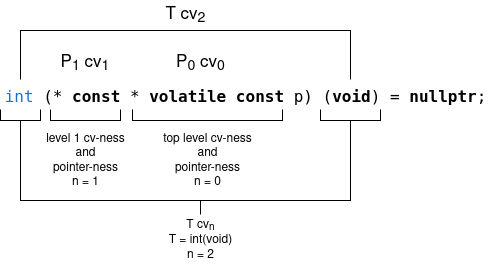

The diagram above was exported from draw.io. Its source (the exported page's mxGraphModel, read from the mxfile embedded in the PNG):
<mxGraphModel dx="727" dy="429" grid="1" gridSize="10" guides="1" tooltips="1" connect="1" arrows="1" fold="1" page="1" pageScale="1" pageWidth="850" pageHeight="1100" math="0" shadow="0">
  <root>
    <mxCell id="0" />
    <mxCell id="1" parent="0" />
    <mxCell id="fWM16iK1kbh5DjnZ0qec-1" value="&lt;pre class=&quot;highlight&quot;&gt;&lt;font style=&quot;font-size: 16px;&quot;&gt;&lt;code&gt;&lt;span class=&quot;kt&quot;&gt;&lt;span style=&quot;color: light-dark(rgb(28, 113, 216), rgb(237, 237, 237));&quot;&gt;int&lt;/span&gt;&lt;/span&gt; (&lt;span class=&quot;o&quot;&gt;* &lt;b&gt;const&lt;/b&gt; *&lt;/span&gt; &lt;b&gt;&lt;span class=&quot;k&quot;&gt;volatile&lt;/span&gt;&lt;/b&gt; &lt;b&gt;&lt;span class=&quot;k&quot;&gt;const&lt;/span&gt;&lt;/b&gt; &lt;span class=&quot;n&quot;&gt;p&lt;/span&gt;) (&lt;b&gt;void&lt;/b&gt;) &lt;span class=&quot;o&quot;&gt;=&lt;/span&gt; &lt;b&gt;nullptr&lt;/b&gt;&lt;span class=&quot;p&quot;&gt;;&lt;/span&gt;&lt;br&gt;&lt;/code&gt;&lt;/font&gt;&lt;/pre&gt;" style="text;html=1;align=center;verticalAlign=middle;whiteSpace=wrap;rounded=0;" parent="1" vertex="1">
      <mxGeometry x="160" y="110" width="490" height="50" as="geometry" />
    </mxCell>
    <mxCell id="fWM16iK1kbh5DjnZ0qec-3" value="" style="shape=partialRectangle;whiteSpace=wrap;html=1;bottom=1;right=1;left=1;top=0;fillColor=none;routingCenterX=-0.5;" parent="1" vertex="1">
      <mxGeometry x="292" y="150" width="150" height="10" as="geometry" />
    </mxCell>
    <mxCell id="fWM16iK1kbh5DjnZ0qec-5" value="" style="shape=partialRectangle;whiteSpace=wrap;html=1;bottom=1;right=1;left=1;top=0;fillColor=none;routingCenterX=-0.5;" parent="1" vertex="1">
      <mxGeometry x="210" y="150" width="70" height="10" as="geometry" />
    </mxCell>
    <mxCell id="fWM16iK1kbh5DjnZ0qec-7" value="&lt;div&gt;top level cv-ness&lt;/div&gt;&lt;div&gt;and&lt;/div&gt;&lt;div&gt;pointer-ness&lt;/div&gt;&lt;div&gt;n = 0&lt;/div&gt;" style="text;html=1;align=center;verticalAlign=middle;whiteSpace=wrap;rounded=0;" parent="1" vertex="1">
      <mxGeometry x="318.25" y="170" width="97.5" height="60" as="geometry" />
    </mxCell>
    <mxCell id="fWM16iK1kbh5DjnZ0qec-8" value="&lt;font style=&quot;font-size: 17px;&quot;&gt;T&amp;nbsp;&lt;/font&gt;&lt;font style=&quot;font-size: 17px;&quot;&gt;cv&lt;sub&gt;2&lt;/sub&gt;&lt;/font&gt;" style="text;html=1;align=center;verticalAlign=middle;whiteSpace=wrap;rounded=0;" parent="1" vertex="1">
      <mxGeometry x="310" y="40" width="70" height="30" as="geometry" />
    </mxCell>
    <mxCell id="fWM16iK1kbh5DjnZ0qec-9" value="&lt;div&gt;level 1 cv-ness&lt;/div&gt;&lt;div&gt;and&lt;/div&gt;&lt;div&gt;pointer-ness&lt;/div&gt;&lt;div&gt;n = 1&lt;/div&gt;" style="text;html=1;align=center;verticalAlign=middle;whiteSpace=wrap;rounded=0;" parent="1" vertex="1">
      <mxGeometry x="196.25" y="170" width="97.5" height="60" as="geometry" />
    </mxCell>
    <mxCell id="fWM16iK1kbh5DjnZ0qec-10" value="&lt;div&gt;T cv&lt;sub&gt;n&lt;/sub&gt;&lt;/div&gt;&lt;div&gt;T = int(void)&lt;/div&gt;&lt;div&gt;n = 2&lt;/div&gt;" style="text;html=1;align=center;verticalAlign=middle;whiteSpace=wrap;rounded=0;" parent="1" vertex="1">
      <mxGeometry x="320" y="254" width="80" height="50" as="geometry" />
    </mxCell>
    <mxCell id="sQaTWOpLuAk7gny6kL_w-1" value="&lt;font style=&quot;font-size: 17px;&quot;&gt;P&lt;sub&gt;0&lt;/sub&gt;&lt;/font&gt;&lt;font style=&quot;font-size: 17px;&quot;&gt; cv&lt;sub&gt;0&lt;/sub&gt;&lt;/font&gt;" style="text;html=1;align=center;verticalAlign=middle;whiteSpace=wrap;rounded=0;" parent="1" vertex="1">
      <mxGeometry x="320" y="88" width="80" height="30" as="geometry" />
    </mxCell>
    <mxCell id="sQaTWOpLuAk7gny6kL_w-2" value="&lt;font style=&quot;font-size: 17px;&quot;&gt;P&lt;sub&gt;1&lt;/sub&gt;&lt;/font&gt;&lt;font style=&quot;font-size: 17px;&quot;&gt;&amp;nbsp;&lt;/font&gt;&lt;font style=&quot;font-size: 17px;&quot;&gt;cv&lt;sub&gt;1&lt;/sub&gt;&lt;/font&gt;" style="text;html=1;align=center;verticalAlign=middle;whiteSpace=wrap;rounded=0;" parent="1" vertex="1">
      <mxGeometry x="212.5" y="88" width="65" height="30" as="geometry" />
    </mxCell>
    <mxCell id="H-cOJ3bEAdSrj_l8-wXs-1" value="" style="shape=partialRectangle;whiteSpace=wrap;html=1;bottom=1;right=1;left=1;top=0;fillColor=none;routingCenterX=-0.5;" vertex="1" parent="1">
      <mxGeometry x="480" y="150" width="60" height="10" as="geometry" />
    </mxCell>
    <mxCell id="H-cOJ3bEAdSrj_l8-wXs-2" value="" style="shape=partialRectangle;whiteSpace=wrap;html=1;bottom=1;right=1;left=1;top=0;fillColor=none;routingCenterX=-0.5;" vertex="1" parent="1">
      <mxGeometry x="160" y="150" width="40" height="10" as="geometry" />
    </mxCell>
    <mxCell id="H-cOJ3bEAdSrj_l8-wXs-3" value="" style="endArrow=none;html=1;rounded=0;entryX=0.5;entryY=1;entryDx=0;entryDy=0;" edge="1" parent="1" target="H-cOJ3bEAdSrj_l8-wXs-2">
      <mxGeometry width="50" height="50" relative="1" as="geometry">
        <mxPoint x="350" y="240" as="sourcePoint" />
        <mxPoint x="293.7499999999999" y="282.69999999999993" as="targetPoint" />
        <Array as="points">
          <mxPoint x="180" y="240" />
        </Array>
      </mxGeometry>
    </mxCell>
    <mxCell id="H-cOJ3bEAdSrj_l8-wXs-4" value="" style="endArrow=none;html=1;rounded=0;entryX=0.5;entryY=1;entryDx=0;entryDy=0;" edge="1" parent="1" target="H-cOJ3bEAdSrj_l8-wXs-1">
      <mxGeometry width="50" height="50" relative="1" as="geometry">
        <mxPoint x="350" y="240" as="sourcePoint" />
        <mxPoint x="510" y="180" as="targetPoint" />
        <Array as="points">
          <mxPoint x="510" y="240" />
        </Array>
      </mxGeometry>
    </mxCell>
    <mxCell id="H-cOJ3bEAdSrj_l8-wXs-5" value="" style="endArrow=none;html=1;rounded=0;exitX=0.5;exitY=0;exitDx=0;exitDy=0;" edge="1" parent="1" source="fWM16iK1kbh5DjnZ0qec-10">
      <mxGeometry width="50" height="50" relative="1" as="geometry">
        <mxPoint x="360" y="260" as="sourcePoint" />
        <mxPoint x="360" y="240" as="targetPoint" />
      </mxGeometry>
    </mxCell>
    <mxCell id="H-cOJ3bEAdSrj_l8-wXs-6" value="" style="endArrow=none;html=1;rounded=0;" edge="1" parent="1">
      <mxGeometry width="50" height="50" relative="1" as="geometry">
        <mxPoint x="180" y="119" as="sourcePoint" />
        <mxPoint x="370" y="70" as="targetPoint" />
        <Array as="points">
          <mxPoint x="180" y="70" />
        </Array>
      </mxGeometry>
    </mxCell>
    <mxCell id="H-cOJ3bEAdSrj_l8-wXs-7" value="" style="endArrow=none;html=1;rounded=0;" edge="1" parent="1">
      <mxGeometry width="50" height="50" relative="1" as="geometry">
        <mxPoint x="510" y="119" as="sourcePoint" />
        <mxPoint x="360" y="70" as="targetPoint" />
        <Array as="points">
          <mxPoint x="510" y="70" />
        </Array>
      </mxGeometry>
    </mxCell>
  </root>
</mxGraphModel>